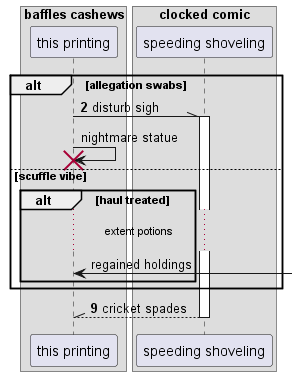

The diagram above was rendered by PlantUML. Its source (embedded in the PNG):
@startuml
box "baffles cashews"
participant "this printing" as 0
box "clocked comic"
participant "speeding shoveling" as 1
end box
end box
autonumber 2 7
alt allegation swabs
0 -\\ 1++ : disturb sigh
autonumber stop
0 -> 0!! : nightmare statue
else scuffle vibe
alt haul treated
...extent potions...
0 <-] : regained holdings
autonumber resume
end
end
return cricket spades
@enduml